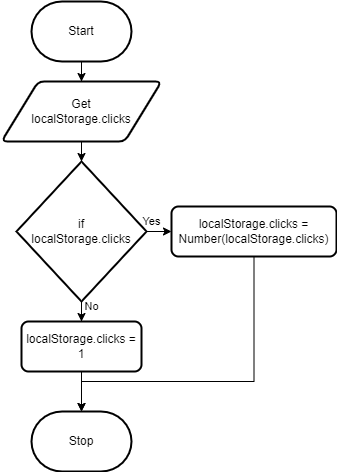

The diagram above was exported from draw.io. Its source (the exported page's mxGraphModel, read from the mxfile embedded in the PNG):
<mxGraphModel dx="686" dy="391" grid="1" gridSize="10" guides="1" tooltips="1" connect="1" arrows="1" fold="1" page="1" pageScale="1" pageWidth="850" pageHeight="1100" math="0" shadow="0">
  <root>
    <mxCell id="0" />
    <mxCell id="1" parent="0" />
    <mxCell id="4" style="edgeStyle=orthogonalEdgeStyle;html=1;rounded=0;startArrow=none;" parent="1" source="8" target="3" edge="1">
      <mxGeometry relative="1" as="geometry" />
    </mxCell>
    <mxCell id="16" style="edgeStyle=orthogonalEdgeStyle;shape=connector;rounded=0;html=1;entryX=0.5;entryY=0;entryDx=0;entryDy=0;labelBackgroundColor=default;strokeColor=default;fontFamily=Helvetica;fontSize=11;fontColor=default;startArrow=none;endArrow=classic;" edge="1" parent="1" source="2" target="6">
      <mxGeometry relative="1" as="geometry" />
    </mxCell>
    <mxCell id="2" value="Start" style="strokeWidth=2;html=1;shape=mxgraph.flowchart.terminator;whiteSpace=wrap;" parent="1" vertex="1">
      <mxGeometry x="230" y="230" width="100" height="60" as="geometry" />
    </mxCell>
    <mxCell id="3" value="Stop" style="strokeWidth=2;html=1;shape=mxgraph.flowchart.terminator;whiteSpace=wrap;" parent="1" vertex="1">
      <mxGeometry x="230" y="640" width="100" height="60" as="geometry" />
    </mxCell>
    <mxCell id="5" value="" style="edgeStyle=orthogonalEdgeStyle;html=1;rounded=0;endArrow=none;" edge="1" parent="1" source="2" target="6">
      <mxGeometry relative="1" as="geometry">
        <mxPoint x="280" y="300" as="sourcePoint" />
        <mxPoint x="280" y="450" as="targetPoint" />
      </mxGeometry>
    </mxCell>
    <mxCell id="15" style="edgeStyle=orthogonalEdgeStyle;shape=connector;rounded=0;html=1;entryX=0.5;entryY=0;entryDx=0;entryDy=0;entryPerimeter=0;labelBackgroundColor=default;strokeColor=default;fontFamily=Helvetica;fontSize=11;fontColor=default;startArrow=none;endArrow=classic;" edge="1" parent="1" source="6" target="8">
      <mxGeometry relative="1" as="geometry" />
    </mxCell>
    <mxCell id="6" value="Get&lt;br&gt;localStorage.clicks" style="shape=parallelogram;html=1;strokeWidth=2;perimeter=parallelogramPerimeter;whiteSpace=wrap;rounded=1;arcSize=12;size=0.23;" vertex="1" parent="1">
      <mxGeometry x="200" y="310" width="160" height="60" as="geometry" />
    </mxCell>
    <mxCell id="7" value="" style="edgeStyle=orthogonalEdgeStyle;html=1;rounded=0;startArrow=none;endArrow=none;" edge="1" parent="1" source="6" target="8">
      <mxGeometry relative="1" as="geometry">
        <mxPoint x="280" y="370" as="sourcePoint" />
        <mxPoint x="280" y="520" as="targetPoint" />
      </mxGeometry>
    </mxCell>
    <mxCell id="13" style="edgeStyle=orthogonalEdgeStyle;shape=connector;rounded=0;html=1;entryX=0.5;entryY=0;entryDx=0;entryDy=0;labelBackgroundColor=default;strokeColor=default;fontFamily=Helvetica;fontSize=11;fontColor=default;startArrow=none;endArrow=classic;" edge="1" parent="1" source="8" target="9">
      <mxGeometry relative="1" as="geometry" />
    </mxCell>
    <mxCell id="14" style="edgeStyle=orthogonalEdgeStyle;shape=connector;rounded=0;html=1;labelBackgroundColor=default;strokeColor=default;fontFamily=Helvetica;fontSize=11;fontColor=default;startArrow=none;endArrow=classic;" edge="1" parent="1" source="8" target="10">
      <mxGeometry relative="1" as="geometry" />
    </mxCell>
    <mxCell id="8" value="if&lt;br&gt;localStorage.clicks" style="strokeWidth=2;html=1;shape=mxgraph.flowchart.decision;whiteSpace=wrap;" vertex="1" parent="1">
      <mxGeometry x="215" y="390" width="130" height="140" as="geometry" />
    </mxCell>
    <mxCell id="9" value="localStorage.clicks =&lt;br&gt;1" style="rounded=1;whiteSpace=wrap;html=1;absoluteArcSize=1;arcSize=14;strokeWidth=2;" vertex="1" parent="1">
      <mxGeometry x="220" y="550" width="120" height="50" as="geometry" />
    </mxCell>
    <mxCell id="12" style="edgeStyle=orthogonalEdgeStyle;shape=connector;rounded=0;html=1;labelBackgroundColor=default;strokeColor=default;fontFamily=Helvetica;fontSize=11;fontColor=default;startArrow=none;endArrow=classic;entryX=0.5;entryY=0;entryDx=0;entryDy=0;entryPerimeter=0;exitX=0.5;exitY=1;exitDx=0;exitDy=0;" edge="1" parent="1" source="10" target="3">
      <mxGeometry relative="1" as="geometry">
        <mxPoint x="280" y="630" as="targetPoint" />
        <mxPoint x="453" y="520" as="sourcePoint" />
        <Array as="points">
          <mxPoint x="453" y="610" />
          <mxPoint x="280" y="610" />
        </Array>
      </mxGeometry>
    </mxCell>
    <mxCell id="10" value="localStorage.clicks =&lt;br&gt;Number(localStorage.clicks)" style="rounded=1;whiteSpace=wrap;html=1;absoluteArcSize=1;arcSize=14;strokeWidth=2;" vertex="1" parent="1">
      <mxGeometry x="370" y="435" width="165" height="50" as="geometry" />
    </mxCell>
    <mxCell id="17" value="Yes" style="text;html=1;align=center;verticalAlign=middle;resizable=0;points=[];autosize=1;strokeColor=none;fillColor=none;fontSize=11;fontFamily=Helvetica;fontColor=default;" vertex="1" parent="1">
      <mxGeometry x="330" y="435" width="40" height="30" as="geometry" />
    </mxCell>
    <mxCell id="18" value="No" style="text;html=1;align=center;verticalAlign=middle;resizable=0;points=[];autosize=1;strokeColor=none;fillColor=none;fontSize=11;fontFamily=Helvetica;fontColor=default;" vertex="1" parent="1">
      <mxGeometry x="270" y="520" width="40" height="30" as="geometry" />
    </mxCell>
  </root>
</mxGraphModel>